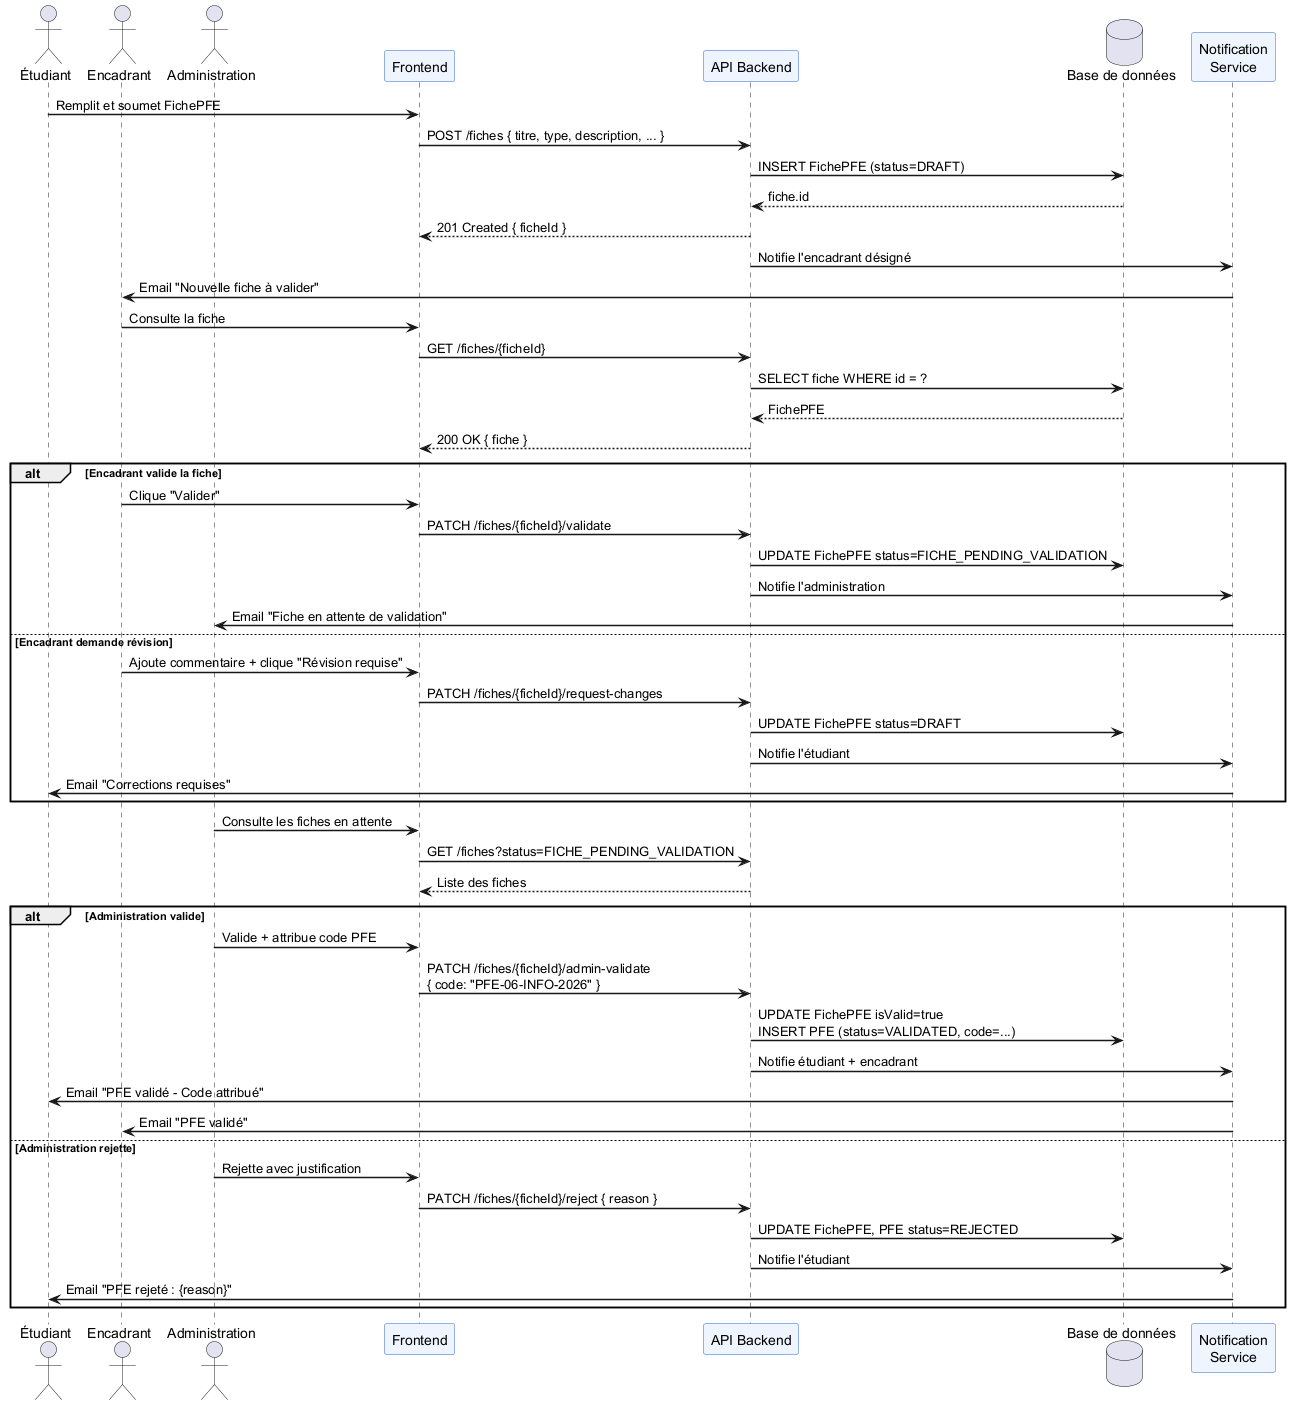

The diagram above was rendered by PlantUML. Its source (embedded in the PNG):
@startuml
skinparam sequenceArrowThickness 1.5
skinparam sequenceParticipantBackgroundColor #EEF5FF
skinparam sequenceParticipantBorderColor #3366CC

actor "Étudiant" as E
actor "Encadrant" as T
actor "Administration" as A
participant "Frontend" as FE
participant "API Backend" as API
database "Base de données" as DB
participant "Notification\nService" as NS

E -> FE : Remplit et soumet FichePFE
FE -> API : POST /fiches { titre, type, description, ... }
API -> DB : INSERT FichePFE (status=DRAFT)
DB --> API : fiche.id
API --> FE : 201 Created { ficheId }
API -> NS : Notifie l'encadrant désigné
NS -> T : Email "Nouvelle fiche à valider"

T -> FE : Consulte la fiche
FE -> API : GET /fiches/{ficheId}
API -> DB : SELECT fiche WHERE id = ?
DB --> API : FichePFE
API --> FE : 200 OK { fiche }

alt Encadrant valide la fiche
  T -> FE : Clique "Valider"
  FE -> API : PATCH /fiches/{ficheId}/validate
  API -> DB : UPDATE FichePFE status=FICHE_PENDING_VALIDATION
  API -> NS : Notifie l'administration
  NS -> A : Email "Fiche en attente de validation"
else Encadrant demande révision
  T -> FE : Ajoute commentaire + clique "Révision requise"
  FE -> API : PATCH /fiches/{ficheId}/request-changes
  API -> DB : UPDATE FichePFE status=DRAFT
  API -> NS : Notifie l'étudiant
  NS -> E : Email "Corrections requises"
end

A -> FE : Consulte les fiches en attente
FE -> API : GET /fiches?status=FICHE_PENDING_VALIDATION
API --> FE : Liste des fiches

alt Administration valide
  A -> FE : Valide + attribue code PFE
  FE -> API : PATCH /fiches/{ficheId}/admin-validate\n{ code: "PFE-06-INFO-2026" }
  API -> DB : UPDATE FichePFE isValid=true\nINSERT PFE (status=VALIDATED, code=...)
  API -> NS : Notifie étudiant + encadrant
  NS -> E : Email "PFE validé - Code attribué"
  NS -> T : Email "PFE validé"
else Administration rejette
  A -> FE : Rejette avec justification
  FE -> API : PATCH /fiches/{ficheId}/reject { reason }
  API -> DB : UPDATE FichePFE, PFE status=REJECTED
  API -> NS : Notifie l'étudiant
  NS -> E : Email "PFE rejeté : {reason}"
end
@enduml